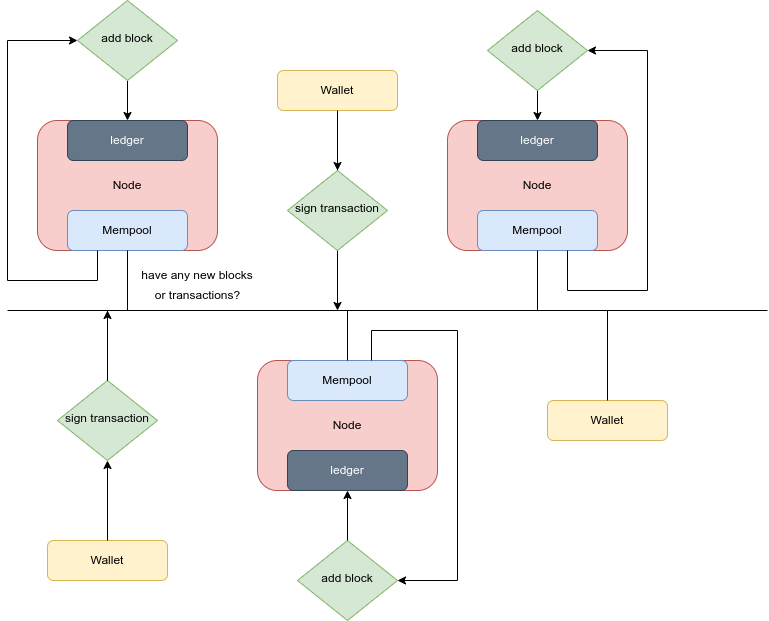

The diagram above was exported from draw.io. Its source (the exported page's mxGraphModel, read from the mxfile embedded in the PNG):
<mxGraphModel dx="1433" dy="805" grid="1" gridSize="10" guides="1" tooltips="1" connect="1" arrows="1" fold="1" page="1" pageScale="1" pageWidth="827" pageHeight="1169" math="0" shadow="0">
  <root>
    <mxCell id="WIyWlLk6GJQsqaUBKTNV-0" />
    <mxCell id="WIyWlLk6GJQsqaUBKTNV-1" parent="WIyWlLk6GJQsqaUBKTNV-0" />
    <mxCell id="rCmGZPNlY8xQ4eue_hJB-28" style="edgeStyle=orthogonalEdgeStyle;rounded=0;orthogonalLoop=1;jettySize=auto;html=1;" edge="1" parent="WIyWlLk6GJQsqaUBKTNV-1" source="WIyWlLk6GJQsqaUBKTNV-3">
      <mxGeometry relative="1" as="geometry">
        <mxPoint x="370" y="380" as="targetPoint" />
      </mxGeometry>
    </mxCell>
    <mxCell id="WIyWlLk6GJQsqaUBKTNV-3" value="Wallet" style="rounded=1;whiteSpace=wrap;html=1;fontSize=12;glass=0;strokeWidth=1;shadow=0;fillColor=#fff2cc;strokeColor=#d6b656;" parent="WIyWlLk6GJQsqaUBKTNV-1" vertex="1">
      <mxGeometry x="310" y="140" width="120" height="40" as="geometry" />
    </mxCell>
    <mxCell id="WIyWlLk6GJQsqaUBKTNV-7" value="&lt;br&gt;Node&lt;br&gt;&lt;br&gt;" style="rounded=1;whiteSpace=wrap;html=1;fontSize=12;glass=0;strokeWidth=1;shadow=0;fillColor=#f8cecc;strokeColor=#b85450;" parent="WIyWlLk6GJQsqaUBKTNV-1" vertex="1">
      <mxGeometry x="70" y="190" width="180" height="130" as="geometry" />
    </mxCell>
    <mxCell id="WIyWlLk6GJQsqaUBKTNV-10" value="sign transaction" style="rhombus;whiteSpace=wrap;html=1;shadow=0;fontFamily=Helvetica;fontSize=12;align=center;strokeWidth=1;spacing=6;spacingTop=-4;fillColor=#d5e8d4;strokeColor=#82b366;" parent="WIyWlLk6GJQsqaUBKTNV-1" vertex="1">
      <mxGeometry x="90" y="450" width="100" height="80" as="geometry" />
    </mxCell>
    <mxCell id="WIyWlLk6GJQsqaUBKTNV-11" value="ledger" style="rounded=1;whiteSpace=wrap;html=1;fontSize=12;glass=0;strokeWidth=1;shadow=0;fillColor=#647687;fontColor=#ffffff;strokeColor=#314354;" parent="WIyWlLk6GJQsqaUBKTNV-1" vertex="1">
      <mxGeometry x="100" y="190" width="120" height="40" as="geometry" />
    </mxCell>
    <mxCell id="WIyWlLk6GJQsqaUBKTNV-12" value="Mempool" style="rounded=1;whiteSpace=wrap;html=1;fontSize=12;glass=0;strokeWidth=1;shadow=0;fillColor=#dae8fc;strokeColor=#6c8ebf;" parent="WIyWlLk6GJQsqaUBKTNV-1" vertex="1">
      <mxGeometry x="100" y="280" width="120" height="40" as="geometry" />
    </mxCell>
    <mxCell id="rCmGZPNlY8xQ4eue_hJB-24" value="" style="edgeStyle=orthogonalEdgeStyle;rounded=0;orthogonalLoop=1;jettySize=auto;html=1;" edge="1" parent="WIyWlLk6GJQsqaUBKTNV-1" source="rCmGZPNlY8xQ4eue_hJB-0" target="WIyWlLk6GJQsqaUBKTNV-11">
      <mxGeometry relative="1" as="geometry" />
    </mxCell>
    <mxCell id="rCmGZPNlY8xQ4eue_hJB-0" value="add block" style="rhombus;whiteSpace=wrap;html=1;shadow=0;fontFamily=Helvetica;fontSize=12;align=center;strokeWidth=1;spacing=6;spacingTop=-4;fillColor=#d5e8d4;strokeColor=#82b366;" vertex="1" parent="WIyWlLk6GJQsqaUBKTNV-1">
      <mxGeometry x="110" y="70" width="100" height="80" as="geometry" />
    </mxCell>
    <mxCell id="rCmGZPNlY8xQ4eue_hJB-4" value="&lt;br&gt;Node&lt;br&gt;&lt;br&gt;" style="rounded=1;whiteSpace=wrap;html=1;fontSize=12;glass=0;strokeWidth=1;shadow=0;fillColor=#f8cecc;strokeColor=#b85450;" vertex="1" parent="WIyWlLk6GJQsqaUBKTNV-1">
      <mxGeometry x="290" y="430" width="180" height="130" as="geometry" />
    </mxCell>
    <mxCell id="rCmGZPNlY8xQ4eue_hJB-5" value="ledger" style="rounded=1;whiteSpace=wrap;html=1;fontSize=12;glass=0;strokeWidth=1;shadow=0;fillColor=#647687;fontColor=#ffffff;strokeColor=#314354;" vertex="1" parent="WIyWlLk6GJQsqaUBKTNV-1">
      <mxGeometry x="320" y="520" width="120" height="40" as="geometry" />
    </mxCell>
    <mxCell id="rCmGZPNlY8xQ4eue_hJB-6" value="Mempool" style="rounded=1;whiteSpace=wrap;html=1;fontSize=12;glass=0;strokeWidth=1;shadow=0;fillColor=#dae8fc;strokeColor=#6c8ebf;" vertex="1" parent="WIyWlLk6GJQsqaUBKTNV-1">
      <mxGeometry x="320" y="430" width="120" height="40" as="geometry" />
    </mxCell>
    <mxCell id="rCmGZPNlY8xQ4eue_hJB-7" value="&lt;br&gt;Node&lt;br&gt;&lt;br&gt;" style="rounded=1;whiteSpace=wrap;html=1;fontSize=12;glass=0;strokeWidth=1;shadow=0;fillColor=#f8cecc;strokeColor=#b85450;" vertex="1" parent="WIyWlLk6GJQsqaUBKTNV-1">
      <mxGeometry x="480" y="190" width="180" height="130" as="geometry" />
    </mxCell>
    <mxCell id="rCmGZPNlY8xQ4eue_hJB-8" value="ledger" style="rounded=1;whiteSpace=wrap;html=1;fontSize=12;glass=0;strokeWidth=1;shadow=0;fillColor=#647687;fontColor=#ffffff;strokeColor=#314354;" vertex="1" parent="WIyWlLk6GJQsqaUBKTNV-1">
      <mxGeometry x="510" y="190" width="120" height="40" as="geometry" />
    </mxCell>
    <mxCell id="rCmGZPNlY8xQ4eue_hJB-9" value="Mempool" style="rounded=1;whiteSpace=wrap;html=1;fontSize=12;glass=0;strokeWidth=1;shadow=0;fillColor=#dae8fc;strokeColor=#6c8ebf;" vertex="1" parent="WIyWlLk6GJQsqaUBKTNV-1">
      <mxGeometry x="510" y="280" width="120" height="40" as="geometry" />
    </mxCell>
    <mxCell id="rCmGZPNlY8xQ4eue_hJB-13" value="" style="endArrow=none;html=1;rounded=0;" edge="1" parent="WIyWlLk6GJQsqaUBKTNV-1">
      <mxGeometry width="50" height="50" relative="1" as="geometry">
        <mxPoint x="40" y="380" as="sourcePoint" />
        <mxPoint x="800" y="380" as="targetPoint" />
      </mxGeometry>
    </mxCell>
    <mxCell id="rCmGZPNlY8xQ4eue_hJB-14" value="Wallet" style="rounded=1;whiteSpace=wrap;html=1;fontSize=12;glass=0;strokeWidth=1;shadow=0;fillColor=#fff2cc;strokeColor=#d6b656;" vertex="1" parent="WIyWlLk6GJQsqaUBKTNV-1">
      <mxGeometry x="80" y="610" width="120" height="40" as="geometry" />
    </mxCell>
    <mxCell id="rCmGZPNlY8xQ4eue_hJB-15" value="Wallet" style="rounded=1;whiteSpace=wrap;html=1;fontSize=12;glass=0;strokeWidth=1;shadow=0;fillColor=#fff2cc;strokeColor=#d6b656;" vertex="1" parent="WIyWlLk6GJQsqaUBKTNV-1">
      <mxGeometry x="580" y="470" width="120" height="40" as="geometry" />
    </mxCell>
    <mxCell id="rCmGZPNlY8xQ4eue_hJB-16" value="" style="endArrow=none;html=1;rounded=0;entryX=0.5;entryY=1;entryDx=0;entryDy=0;" edge="1" parent="WIyWlLk6GJQsqaUBKTNV-1" target="WIyWlLk6GJQsqaUBKTNV-12">
      <mxGeometry width="50" height="50" relative="1" as="geometry">
        <mxPoint x="160" y="380" as="sourcePoint" />
        <mxPoint x="440" y="370" as="targetPoint" />
      </mxGeometry>
    </mxCell>
    <mxCell id="rCmGZPNlY8xQ4eue_hJB-17" value="" style="endArrow=none;html=1;rounded=0;" edge="1" parent="WIyWlLk6GJQsqaUBKTNV-1">
      <mxGeometry width="50" height="50" relative="1" as="geometry">
        <mxPoint x="140" y="450" as="sourcePoint" />
        <mxPoint x="140" y="380" as="targetPoint" />
      </mxGeometry>
    </mxCell>
    <mxCell id="rCmGZPNlY8xQ4eue_hJB-18" value="" style="endArrow=none;html=1;rounded=0;exitX=0.5;exitY=0;exitDx=0;exitDy=0;" edge="1" parent="WIyWlLk6GJQsqaUBKTNV-1" source="rCmGZPNlY8xQ4eue_hJB-6">
      <mxGeometry width="50" height="50" relative="1" as="geometry">
        <mxPoint x="390" y="420" as="sourcePoint" />
        <mxPoint x="380" y="380" as="targetPoint" />
      </mxGeometry>
    </mxCell>
    <mxCell id="rCmGZPNlY8xQ4eue_hJB-19" value="" style="endArrow=none;html=1;rounded=0;" edge="1" parent="WIyWlLk6GJQsqaUBKTNV-1">
      <mxGeometry width="50" height="50" relative="1" as="geometry">
        <mxPoint x="570" y="380" as="sourcePoint" />
        <mxPoint x="570" y="320" as="targetPoint" />
      </mxGeometry>
    </mxCell>
    <mxCell id="rCmGZPNlY8xQ4eue_hJB-20" value="" style="endArrow=none;html=1;rounded=0;" edge="1" parent="WIyWlLk6GJQsqaUBKTNV-1">
      <mxGeometry width="50" height="50" relative="1" as="geometry">
        <mxPoint x="640" y="470" as="sourcePoint" />
        <mxPoint x="640" y="380" as="targetPoint" />
      </mxGeometry>
    </mxCell>
    <mxCell id="rCmGZPNlY8xQ4eue_hJB-21" value="" style="endArrow=classic;html=1;rounded=0;exitX=0.25;exitY=1;exitDx=0;exitDy=0;" edge="1" parent="WIyWlLk6GJQsqaUBKTNV-1" source="WIyWlLk6GJQsqaUBKTNV-12" target="rCmGZPNlY8xQ4eue_hJB-0">
      <mxGeometry width="50" height="50" relative="1" as="geometry">
        <mxPoint x="390" y="420" as="sourcePoint" />
        <mxPoint x="440" y="370" as="targetPoint" />
        <Array as="points">
          <mxPoint x="130" y="350" />
          <mxPoint x="40" y="350" />
          <mxPoint x="40" y="110" />
        </Array>
      </mxGeometry>
    </mxCell>
    <mxCell id="rCmGZPNlY8xQ4eue_hJB-25" value="" style="endArrow=classic;html=1;rounded=0;entryX=0.5;entryY=1;entryDx=0;entryDy=0;" edge="1" parent="WIyWlLk6GJQsqaUBKTNV-1" source="rCmGZPNlY8xQ4eue_hJB-14" target="WIyWlLk6GJQsqaUBKTNV-10">
      <mxGeometry width="50" height="50" relative="1" as="geometry">
        <mxPoint x="390" y="420" as="sourcePoint" />
        <mxPoint x="440" y="370" as="targetPoint" />
      </mxGeometry>
    </mxCell>
    <mxCell id="rCmGZPNlY8xQ4eue_hJB-26" value="add block" style="rhombus;whiteSpace=wrap;html=1;shadow=0;fontFamily=Helvetica;fontSize=12;align=center;strokeWidth=1;spacing=6;spacingTop=-4;fillColor=#d5e8d4;strokeColor=#82b366;" vertex="1" parent="WIyWlLk6GJQsqaUBKTNV-1">
      <mxGeometry x="330" y="610" width="100" height="80" as="geometry" />
    </mxCell>
    <mxCell id="rCmGZPNlY8xQ4eue_hJB-36" value="" style="edgeStyle=orthogonalEdgeStyle;rounded=0;orthogonalLoop=1;jettySize=auto;html=1;" edge="1" parent="WIyWlLk6GJQsqaUBKTNV-1" source="rCmGZPNlY8xQ4eue_hJB-27" target="rCmGZPNlY8xQ4eue_hJB-8">
      <mxGeometry relative="1" as="geometry" />
    </mxCell>
    <mxCell id="rCmGZPNlY8xQ4eue_hJB-27" value="add block" style="rhombus;whiteSpace=wrap;html=1;shadow=0;fontFamily=Helvetica;fontSize=12;align=center;strokeWidth=1;spacing=6;spacingTop=-4;fillColor=#d5e8d4;strokeColor=#82b366;" vertex="1" parent="WIyWlLk6GJQsqaUBKTNV-1">
      <mxGeometry x="520" y="80" width="100" height="80" as="geometry" />
    </mxCell>
    <mxCell id="rCmGZPNlY8xQ4eue_hJB-29" value="sign transaction" style="rhombus;whiteSpace=wrap;html=1;shadow=0;fontFamily=Helvetica;fontSize=12;align=center;strokeWidth=1;spacing=6;spacingTop=-4;fillColor=#d5e8d4;strokeColor=#82b366;" vertex="1" parent="WIyWlLk6GJQsqaUBKTNV-1">
      <mxGeometry x="320" y="240" width="100" height="80" as="geometry" />
    </mxCell>
    <mxCell id="rCmGZPNlY8xQ4eue_hJB-30" value="" style="endArrow=classic;html=1;rounded=0;exitX=0.5;exitY=0;exitDx=0;exitDy=0;" edge="1" parent="WIyWlLk6GJQsqaUBKTNV-1" source="WIyWlLk6GJQsqaUBKTNV-10">
      <mxGeometry width="50" height="50" relative="1" as="geometry">
        <mxPoint x="390" y="420" as="sourcePoint" />
        <mxPoint x="140" y="380" as="targetPoint" />
      </mxGeometry>
    </mxCell>
    <mxCell id="rCmGZPNlY8xQ4eue_hJB-31" value="" style="endArrow=classic;html=1;rounded=0;exitX=0.5;exitY=1;exitDx=0;exitDy=0;entryX=0.5;entryY=0;entryDx=0;entryDy=0;" edge="1" parent="WIyWlLk6GJQsqaUBKTNV-1" source="WIyWlLk6GJQsqaUBKTNV-3" target="rCmGZPNlY8xQ4eue_hJB-29">
      <mxGeometry width="50" height="50" relative="1" as="geometry">
        <mxPoint x="390" y="420" as="sourcePoint" />
        <mxPoint x="440" y="370" as="targetPoint" />
      </mxGeometry>
    </mxCell>
    <mxCell id="rCmGZPNlY8xQ4eue_hJB-32" value="" style="endArrow=classic;html=1;rounded=0;exitX=0.7;exitY=0;exitDx=0;exitDy=0;exitPerimeter=0;entryX=1;entryY=0.5;entryDx=0;entryDy=0;" edge="1" parent="WIyWlLk6GJQsqaUBKTNV-1" source="rCmGZPNlY8xQ4eue_hJB-6" target="rCmGZPNlY8xQ4eue_hJB-26">
      <mxGeometry width="50" height="50" relative="1" as="geometry">
        <mxPoint x="390" y="420" as="sourcePoint" />
        <mxPoint x="440" y="370" as="targetPoint" />
        <Array as="points">
          <mxPoint x="404" y="400" />
          <mxPoint x="490" y="400" />
          <mxPoint x="490" y="650" />
        </Array>
      </mxGeometry>
    </mxCell>
    <mxCell id="rCmGZPNlY8xQ4eue_hJB-33" value="" style="endArrow=classic;html=1;rounded=0;exitX=0.5;exitY=0;exitDx=0;exitDy=0;entryX=0.5;entryY=1;entryDx=0;entryDy=0;" edge="1" parent="WIyWlLk6GJQsqaUBKTNV-1" source="rCmGZPNlY8xQ4eue_hJB-26" target="rCmGZPNlY8xQ4eue_hJB-5">
      <mxGeometry width="50" height="50" relative="1" as="geometry">
        <mxPoint x="390" y="420" as="sourcePoint" />
        <mxPoint x="440" y="370" as="targetPoint" />
      </mxGeometry>
    </mxCell>
    <mxCell id="rCmGZPNlY8xQ4eue_hJB-35" value="" style="endArrow=classic;html=1;rounded=0;exitX=0.75;exitY=1;exitDx=0;exitDy=0;entryX=1;entryY=0.5;entryDx=0;entryDy=0;" edge="1" parent="WIyWlLk6GJQsqaUBKTNV-1" source="rCmGZPNlY8xQ4eue_hJB-9" target="rCmGZPNlY8xQ4eue_hJB-27">
      <mxGeometry width="50" height="50" relative="1" as="geometry">
        <mxPoint x="390" y="420" as="sourcePoint" />
        <mxPoint x="440" y="370" as="targetPoint" />
        <Array as="points">
          <mxPoint x="600" y="360" />
          <mxPoint x="680" y="360" />
          <mxPoint x="680" y="120" />
        </Array>
      </mxGeometry>
    </mxCell>
    <mxCell id="rCmGZPNlY8xQ4eue_hJB-37" value="have any new blocks" style="text;html=1;strokeColor=none;fillColor=none;align=center;verticalAlign=middle;whiteSpace=wrap;rounded=0;" vertex="1" parent="WIyWlLk6GJQsqaUBKTNV-1">
      <mxGeometry x="160" y="330" width="140" height="30" as="geometry" />
    </mxCell>
    <mxCell id="rCmGZPNlY8xQ4eue_hJB-38" value="or transactions?" style="text;html=1;align=center;verticalAlign=middle;resizable=0;points=[];autosize=1;strokeColor=none;fillColor=none;" vertex="1" parent="WIyWlLk6GJQsqaUBKTNV-1">
      <mxGeometry x="175" y="350" width="110" height="30" as="geometry" />
    </mxCell>
  </root>
</mxGraphModel>